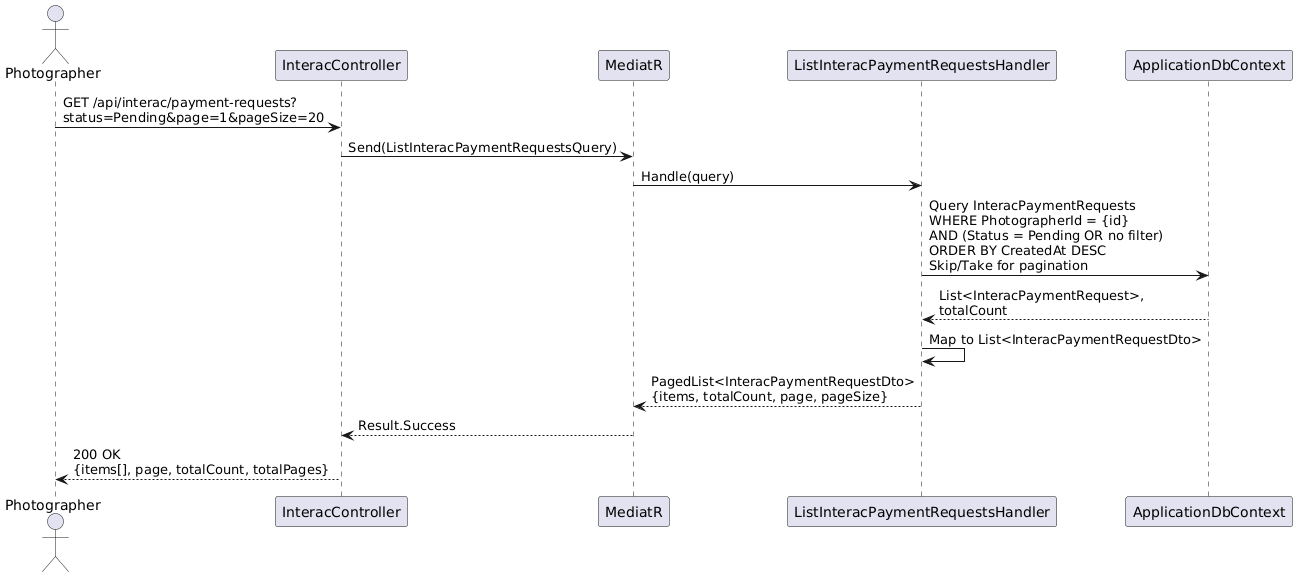

The diagram above was rendered by PlantUML. Its source (embedded in the PNG):
@startuml
actor Photographer as P
participant "InteracController" as IC
participant "MediatR" as M
participant "ListInteracPaymentRequestsHandler" as LH
participant "ApplicationDbContext" as DB

P -> IC : GET /api/interac/payment-requests?\nstatus=Pending&page=1&pageSize=20
IC -> M : Send(ListInteracPaymentRequestsQuery)
M -> LH : Handle(query)

LH -> DB : Query InteracPaymentRequests\nWHERE PhotographerId = {id}\nAND (Status = Pending OR no filter)\nORDER BY CreatedAt DESC\nSkip/Take for pagination

DB --> LH : List<InteracPaymentRequest>,\ntotalCount

LH -> LH : Map to List<InteracPaymentRequestDto>

LH --> M : PagedList<InteracPaymentRequestDto>\n{items, totalCount, page, pageSize}
M --> IC : Result.Success
IC --> P : 200 OK\n{items[], page, totalCount, totalPages}
@enduml